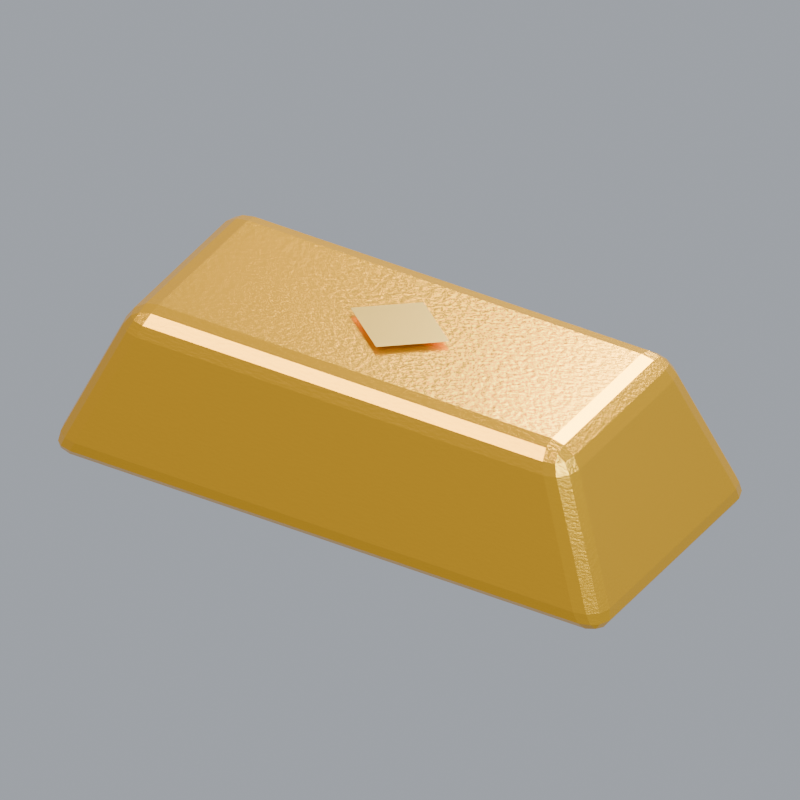 # Source: icon_gold_bar.blend  (saved by Blender 4.5.91; exported with 4.5.12 LTS)
import bpy
from mathutils import Matrix  # noqa: F401  (used for matrix-valued properties, if any)

bpy.ops.wm.read_factory_settings(use_empty=True)
scene = bpy.context.scene
scene.name = 'Scene'

# ---- collections
col_collection = bpy.data.collections.new('Collection'); scene.collection.children.link(col_collection)

# ---- materials (node trees are filled in below, after node groups)
mat_jewellery_gold_002 = bpy.data.materials.new('Jewellery gold.002')
mat_gold_highlight_002 = bpy.data.materials.new('Gold highlight.002')

# ---- material node trees
mat_jewellery_gold_002.use_nodes = True; mat_jewellery_gold_002.node_tree.nodes.clear()
_N = mat_jewellery_gold_002.node_tree.nodes; _L = mat_jewellery_gold_002.node_tree.links
n0 = _N.new('ShaderNodeBsdfPrincipled'); n0.name = 'Principled BSDF'; n0.location = (-200, 100)
n0.inputs[0].default_value = (0.8388, 0.4287, 0.02122, 1.0)
n0.inputs[1].default_value = 0.78
n0.inputs[2].default_value = 0.23
n1 = _N.new('ShaderNodeOutputMaterial'); n1.name = 'Material Output'; n1.location = (200, 100)
n2 = _N.new('ShaderNodeTexNoise'); n2.name = 'Noise Texture'; n2.location = (0, 0)
n2.inputs[2].default_value = 80.0
n3 = _N.new('ShaderNodeBump'); n3.name = 'Bump'; n3.location = (0, 0)
n3.inputs[0].default_value = 0.06
n3.inputs[1].default_value = 0.025
_L.new(n0.outputs[0], n1.inputs[0])
_L.new(n2.outputs[0], n3.inputs[3])
_L.new(n3.outputs[0], n0.inputs[5])
n1.is_active_output = True
mat_gold_highlight_002.use_nodes = True; mat_gold_highlight_002.node_tree.nodes.clear()
_N = mat_gold_highlight_002.node_tree.nodes; _L = mat_gold_highlight_002.node_tree.links
n0 = _N.new('ShaderNodeBsdfPrincipled'); n0.name = 'Principled BSDF'; n0.location = (-200, 100)
n0.inputs[0].default_value = (1.0, 0.6514, 0.147, 1.0)
n0.inputs[1].default_value = 0.72
n0.inputs[2].default_value = 0.19
n1 = _N.new('ShaderNodeOutputMaterial'); n1.name = 'Material Output'; n1.location = (200, 100)
_L.new(n0.outputs[0], n1.inputs[0])
n1.is_active_output = True

# ---- world
world_world = bpy.data.worlds.new('World'); scene.world = world_world
world_world.use_nodes = True; world_world.node_tree.nodes.clear()
_N = world_world.node_tree.nodes; _L = world_world.node_tree.links
n0 = _N.new('ShaderNodeOutputWorld'); n0.name = 'World Output'; n0.location = (200, 100)
n1 = _N.new('ShaderNodeBackground'); n1.name = 'Background'; n1.location = (-200, 100)
n1.inputs[0].default_value = (0.65, 0.7, 0.78, 1.0)
n1.inputs[1].default_value = 0.6
_L.new(n1.outputs[0], n0.inputs[0])
n0.is_active_output = True
world_world.color = (0.05088, 0.05088, 0.05088)
world_world.sun_shadow_jitter_overblur = 0.0

# ---- cameras
cam_ui_orthographic_camera_002 = bpy.data.cameras.new('UI orthographic camera.002')
cam_ui_orthographic_camera_002.type = 'ORTHO'
cam_ui_orthographic_camera_002.clip_start = 0.01
cam_ui_orthographic_camera_002.clip_end = 100.0
cam_ui_orthographic_camera_002.ortho_scale = 2.074

# ---- lights
light_warm_key_002 = bpy.data.lights.new('Warm key.002', 'AREA')
light_warm_key_002.color = (1.0, 0.89, 0.72)
light_warm_key_002.energy = 650.0
light_warm_key_002.shape = 'DISK'
light_warm_key_002.size = 5.0
light_cool_fill_002 = bpy.data.lights.new('Cool fill.002', 'AREA')
light_cool_fill_002.color = (0.73, 0.87, 1.0)
light_cool_fill_002.energy = 420.0
light_cool_fill_002.shape = 'DISK'
light_cool_fill_002.size = 4.0
light_edge_light_002 = bpy.data.lights.new('Edge light.002', 'AREA')
light_edge_light_002.color = (1.0, 0.96, 0.87)
light_edge_light_002.energy = 850.0
light_edge_light_002.shape = 'DISK'
light_edge_light_002.size = 4.0

# ---- meshes
me_stamped_bullion_ingot = bpy.data.meshes.new('Stamped bullion ingot')
me_stamped_bullion_ingot.from_pydata([(-0.7538, -0.3849, -0.1668), (-0.8252, -0.3191, -0.1699), (-0.785, -0.335, -0.23), (-0.7883, -0.3759, -0.1678), (-0.7682, -0.3839, -0.1978), (-0.8007, -0.3749, -0.1974), (-0.8301, -0.3269, -0.2005), (-0.8145, -0.3518, -0.1689), (-0.8191, -0.3579, -0.1982), (-0.7797, -0.3656, -0.221), (-0.8153, -0.3327, -0.2225), (-0.8087, -0.362, -0.2138), (0.7538, -0.3849, -0.1668), (0.785, -0.335, -0.23), (0.8252, -0.3191, -0.1699), (0.7682, -0.3839, -0.1978), (0.7883, -0.3759, -0.1678), (0.8007, -0.3749, -0.1974), (0.8153, -0.3327, -0.2225), (0.7797, -0.3656, -0.221), (0.8087, -0.362, -0.2138), (0.8145, -0.3518, -0.1689), (0.8301, -0.3269, -0.2005), (0.8191, -0.3579, -0.1982), (0.7538, 0.3849, -0.1668), (0.8252, 0.3191, -0.1699), (0.785, 0.335, -0.23), (0.7883, 0.3759, -0.1678), (0.7682, 0.3839, -0.1978), (0.8007, 0.3749, -0.1974), (0.8301, 0.3269, -0.2005), (0.8145, 0.3518, -0.1689), (0.8191, 0.3579, -0.1982), (0.7797, 0.3656, -0.221), (0.8153, 0.3327, -0.2225), (0.8087, 0.362, -0.2138), (-0.8252, 0.3191, -0.1699), (-0.7538, 0.3849, -0.1668), (-0.785, 0.335, -0.23), (-0.8145, 0.3518, -0.1689), (-0.8301, 0.3269, -0.2005), (-0.8191, 0.3579, -0.1982), (-0.7682, 0.3839, -0.1978), (-0.7883, 0.3759, -0.1678), (-0.8007, 0.3749, -0.1974), (-0.8153, 0.3327, -0.2225), (-0.7797, 0.3656, -0.221), (-0.8087, 0.362, -0.2138), (-0.6848, -0.2378, 0.1699), (-0.6161, -0.3051, 0.1668), (-0.595, -0.225, 0.23), (-0.6749, -0.271, 0.1689), (-0.6644, -0.231, 0.2005), (-0.6553, -0.2631, 0.1982), (-0.6049, -0.2893, 0.1978), (-0.6497, -0.2957, 0.1678), (-0.6376, -0.2805, 0.1974), (-0.6315, -0.2263, 0.2225), (-0.5971, -0.2599, 0.221), (-0.6321, -0.2598, 0.2138), (0.6161, -0.3051, 0.1668), (0.6848, -0.2378, 0.1699), (0.595, -0.225, 0.23), (0.6497, -0.2957, 0.1678), (0.6049, -0.2893, 0.1978), (0.6376, -0.2805, 0.1974), (0.6644, -0.231, 0.2005), (0.6749, -0.271, 0.1689), (0.6553, -0.2631, 0.1982), (0.5971, -0.2599, 0.221), (0.6315, -0.2263, 0.2225), (0.6321, -0.2598, 0.2138), (0.6848, 0.2378, 0.1699), (0.6161, 0.3051, 0.1668), (0.595, 0.225, 0.23), (0.6749, 0.271, 0.1689), (0.6644, 0.231, 0.2005), (0.6553, 0.2631, 0.1982), (0.6049, 0.2893, 0.1978), (0.6497, 0.2957, 0.1678), (0.6376, 0.2805, 0.1974), (0.6315, 0.2263, 0.2225), (0.5971, 0.2599, 0.221), (0.6321, 0.2598, 0.2138), (-0.6848, 0.2378, 0.1699), (-0.595, 0.225, 0.23), (-0.6161, 0.3051, 0.1668), (-0.6644, 0.231, 0.2005), (-0.6749, 0.271, 0.1689), (-0.6553, 0.2631, 0.1982), (-0.5971, 0.2599, 0.221), (-0.6315, 0.2263, 0.2225), (-0.6321, 0.2598, 0.2138), (-0.6497, 0.2957, 0.1678), (-0.6049, 0.2893, 0.1978), (-0.6376, 0.2805, 0.1974)], [], [(0, 3, 5, 4), (3, 7, 8, 5), (1, 6, 8, 7), (6, 10, 11, 8), (2, 9, 11, 10), (9, 4, 5, 11), (5, 8, 11), (12, 15, 17, 16), (15, 19, 20, 17), (13, 18, 20, 19), (18, 22, 23, 20), (14, 21, 23, 22), (21, 16, 17, 23), (17, 20, 23), (24, 27, 29, 28), (27, 31, 32, 29), (25, 30, 32, 31), (30, 34, 35, 32), (26, 33, 35, 34), (33, 28, 29, 35), (29, 32, 35), (36, 39, 41, 40), (39, 43, 44, 41), (37, 42, 44, 43), (42, 46, 47, 44), (38, 45, 47, 46), (45, 40, 41, 47), (41, 44, 47), (48, 51, 53, 52), (51, 55, 56, 53), (49, 54, 56, 55), (54, 58, 59, 56), (50, 57, 59, 58), (57, 52, 53, 59), (53, 56, 59), (60, 63, 65, 64), (63, 67, 68, 65), (61, 66, 68, 67), (66, 70, 71, 68), (62, 69, 71, 70), (69, 64, 65, 71), (65, 68, 71), (72, 75, 77, 76), (75, 79, 80, 77), (73, 78, 80, 79), (78, 82, 83, 80), (74, 81, 83, 82), (81, 76, 77, 83), (77, 80, 83), (84, 87, 89, 88), (87, 91, 92, 89), (85, 90, 92, 91), (90, 94, 95, 92), (86, 93, 95, 94), (93, 88, 89, 95), (89, 92, 95), (2, 13, 19, 9), (9, 19, 15, 4), (4, 15, 12, 0), (1, 36, 40, 6), (6, 40, 45, 10), (10, 45, 38, 2), (26, 38, 46, 33), (33, 46, 42, 28), (28, 42, 37, 24), (13, 26, 34, 18), (18, 34, 30, 22), (22, 30, 25, 14), (50, 85, 91, 57), (57, 91, 87, 52), (52, 87, 84, 48), (49, 60, 64, 54), (54, 64, 69, 58), (58, 69, 62, 50), (61, 72, 76, 66), (66, 76, 81, 70), (70, 81, 74, 62), (73, 86, 94, 78), (78, 94, 90, 82), (82, 90, 85, 74), (0, 49, 55, 3), (3, 55, 51, 7), (7, 51, 48, 1), (14, 61, 67, 21), (21, 67, 63, 16), (16, 63, 60, 12), (24, 73, 79, 27), (27, 79, 75, 31), (31, 75, 72, 25), (36, 84, 88, 39), (39, 88, 93, 43), (43, 93, 86, 37), (0, 12, 60, 49), (2, 38, 26, 13), (36, 1, 48, 84), (14, 25, 72, 61), (24, 37, 86, 73), (50, 62, 74, 85)])
_uv = me_stamped_bullion_ingot.uv_layers.new(name='UVMap')
_uv.uv.foreach_set('vector', [-0.7538, -0.1668, -0.7883, -0.1678, -0.8007, -0.1974, -0.7682, -0.1978, -0.7883, -0.1678, -0.8145, -0.1689, -0.8191, -0.1982, -0.8007, -0.1974, -0.3191, -0.1699, -0.3269, -0.2005, -0.3579, -0.1982, -0.3518, -0.1689, -0.3269, -0.2005, -0.3327, -0.2225, -0.362, -0.2138, -0.3579, -0.1982, -0.785, -0.335, -0.7797, -0.3656, -0.8087, -0.362, -0.8153, -0.3327, -0.7797, -0.221, -0.7682, -0.1978, -0.8007, -0.1974, -0.8087, -0.2138, -0.8007, -0.1974, -0.8191, -0.1982, -0.8087, -0.2138, 0.7538, -0.1668, 0.7682, -0.1978, 0.8007, -0.1974, 0.7883, -0.1678, 0.7682, -0.1978, 0.7797, -0.221, 0.8087, -0.2138, 0.8007, -0.1974, 0.785, -0.335, 0.8153, -0.3327, 0.8087, -0.362, 0.7797, -0.3656, -0.3327, -0.2225, -0.3269, -0.2005, -0.3579, -0.1982, -0.362, -0.2138, -0.3191, -0.1699, -0.3518, -0.1689, -0.3579, -0.1982, -0.3269, -0.2005, 0.8145, -0.1689, 0.7883, -0.1678, 0.8007, -0.1974, 0.8191, -0.1982, 0.8007, -0.1974, 0.8087, -0.2138, 0.8191, -0.1982, 0.7538, -0.1668, 0.7883, -0.1678, 0.8007, -0.1974, 0.7682, -0.1978, 0.7883, -0.1678, 0.8145, -0.1689, 0.8191, -0.1982, 0.8007, -0.1974, 0.3191, -0.1699, 0.3269, -0.2005, 0.3579, -0.1982, 0.3518, -0.1689, 0.3269, -0.2005, 0.3327, -0.2225, 0.362, -0.2138, 0.3579, -0.1982, 0.785, 0.335, 0.7797, 0.3656, 0.8087, 0.362, 0.8153, 0.3327, 0.7797, -0.221, 0.7682, -0.1978, 0.8007, -0.1974, 0.8087, -0.2138, 0.8007, -0.1974, 0.8191, -0.1982, 0.8087, -0.2138, 0.3191, -0.1699, 0.3518, -0.1689, 0.3579, -0.1982, 0.3269, -0.2005, -0.8145, -0.1689, -0.7883, -0.1678, -0.8007, -0.1974, -0.8191, -0.1982, -0.7538, -0.1668, -0.7682, -0.1978, -0.8007, -0.1974, -0.7883, -0.1678, -0.7682, -0.1978, -0.7797, -0.221, -0.8087, -0.2138, -0.8007, -0.1974, -0.785, 0.335, -0.8153, 0.3327, -0.8087, 0.362, -0.7797, 0.3656, 0.3327, -0.2225, 0.3269, -0.2005, 0.3579, -0.1982, 0.362, -0.2138, -0.8191, -0.1982, -0.8007, -0.1974, -0.8087, -0.2138, -0.2378, 0.1699, -0.271, 0.1689, -0.2631, 0.1982, -0.231, 0.2005, -0.6749, 0.1689, -0.6497, 0.1678, -0.6376, 0.1974, -0.6553, 0.1982, -0.6161, 0.1668, -0.6049, 0.1978, -0.6376, 0.1974, -0.6497, 0.1678, -0.6049, -0.2893, -0.5971, -0.2599, -0.6321, -0.2598, -0.6376, -0.2805, -0.595, -0.225, -0.6315, -0.2263, -0.6321, -0.2598, -0.5971, -0.2599, -0.6315, -0.2263, -0.6644, -0.231, -0.6553, -0.2631, -0.6321, -0.2598, -0.6553, -0.2631, -0.6376, -0.2805, -0.6321, -0.2598, 0.6161, 0.1668, 0.6497, 0.1678, 0.6376, 0.1974, 0.6049, 0.1978, 0.6497, 0.1678, 0.6749, 0.1689, 0.6553, 0.1982, 0.6376, 0.1974, -0.2378, 0.1699, -0.231, 0.2005, -0.2631, 0.1982, -0.271, 0.1689, 0.6644, -0.231, 0.6315, -0.2263, 0.6321, -0.2598, 0.6553, -0.2631, 0.595, -0.225, 0.5971, -0.2599, 0.6321, -0.2598, 0.6315, -0.2263, 0.5971, -0.2599, 0.6049, -0.2893, 0.6376, -0.2805, 0.6321, -0.2598, 0.6376, -0.2805, 0.6553, -0.2631, 0.6321, -0.2598, 0.2378, 0.1699, 0.271, 0.1689, 0.2631, 0.1982, 0.231, 0.2005, 0.6749, 0.1689, 0.6497, 0.1678, 0.6376, 0.1974, 0.6553, 0.1982, 0.6161, 0.1668, 0.6049, 0.1978, 0.6376, 0.1974, 0.6497, 0.1678, 0.6049, 0.2893, 0.5971, 0.2599, 0.6321, 0.2598, 0.6376, 0.2805, 0.595, 0.225, 0.6315, 0.2263, 0.6321, 0.2598, 0.5971, 0.2599, 0.6315, 0.2263, 0.6644, 0.231, 0.6553, 0.2631, 0.6321, 0.2598, 0.6553, 0.2631, 0.6376, 0.2805, 0.6321, 0.2598, 0.2378, 0.1699, 0.231, 0.2005, 0.2631, 0.1982, 0.271, 0.1689, -0.6644, 0.231, -0.6315, 0.2263, -0.6321, 0.2598, -0.6553, 0.2631, -0.595, 0.225, -0.5971, 0.2599, -0.6321, 0.2598, -0.6315, 0.2263, -0.5971, 0.2599, -0.6049, 0.2893, -0.6376, 0.2805, -0.6321, 0.2598, -0.6161, 0.1668, -0.6497, 0.1678, -0.6376, 0.1974, -0.6049, 0.1978, -0.6497, 0.1678, -0.6749, 0.1689, -0.6553, 0.1982, -0.6376, 0.1974, -0.6553, 0.2631, -0.6321, 0.2598, -0.6376, 0.2805, -0.785, -0.335, 0.785, -0.335, 0.7797, -0.3656, -0.7797, -0.3656, -0.7797, -0.221, 0.7797, -0.221, 0.7682, -0.1978, -0.7682, -0.1978, -0.7682, -0.1978, 0.7682, -0.1978, 0.7538, -0.1668, -0.7538, -0.1668, -0.3191, -0.1699, 0.3191, -0.1699, 0.3269, -0.2005, -0.3269, -0.2005, -0.3269, -0.2005, 0.3269, -0.2005, 0.3327, -0.2225, -0.3327, -0.2225, -0.8153, -0.3327, -0.8153, 0.3327, -0.785, 0.335, -0.785, -0.335, 0.785, 0.335, -0.785, 0.335, -0.7797, 0.3656, 0.7797, 0.3656, 0.7797, -0.221, -0.7797, -0.221, -0.7682, -0.1978, 0.7682, -0.1978, 0.7682, -0.1978, -0.7682, -0.1978, -0.7538, -0.1668, 0.7538, -0.1668, 0.785, -0.335, 0.785, 0.335, 0.8153, 0.3327, 0.8153, -0.3327, -0.3327, -0.2225, 0.3327, -0.2225, 0.3269, -0.2005, -0.3269, -0.2005, -0.3269, -0.2005, 0.3269, -0.2005, 0.3191, -0.1699, -0.3191, -0.1699, -0.595, -0.225, -0.595, 0.225, -0.6315, 0.2263, -0.6315, -0.2263, -0.6315, -0.2263, -0.6315, 0.2263, -0.6644, 0.231, -0.6644, -0.231, -0.231, 0.2005, 0.231, 0.2005, 0.2378, 0.1699, -0.2378, 0.1699, -0.6161, 0.1668, 0.6161, 0.1668, 0.6049, 0.1978, -0.6049, 0.1978, -0.6049, -0.2893, 0.6049, -0.2893, 0.5971, -0.2599, -0.5971, -0.2599, -0.5971, -0.2599, 0.5971, -0.2599, 0.595, -0.225, -0.595, -0.225, -0.2378, 0.1699, 0.2378, 0.1699, 0.231, 0.2005, -0.231, 0.2005, 0.6644, -0.231, 0.6644, 0.231, 0.6315, 0.2263, 0.6315, -0.2263, 0.6315, -0.2263, 0.6315, 0.2263, 0.595, 0.225, 0.595, -0.225, 0.6161, 0.1668, -0.6161, 0.1668, -0.6049, 0.1978, 0.6049, 0.1978, 0.6049, 0.2893, -0.6049, 0.2893, -0.5971, 0.2599, 0.5971, 0.2599, 0.5971, 0.2599, -0.5971, 0.2599, -0.595, 0.225, 0.595, 0.225, -0.7538, -0.1668, -0.6161, 0.1668, -0.6497, 0.1678, -0.7883, -0.1678, -0.7883, -0.1678, -0.6497, 0.1678, -0.6749, 0.1689, -0.8145, -0.1689, -0.3518, -0.1689, -0.271, 0.1689, -0.2378, 0.1699, -0.3191, -0.1699, -0.3191, -0.1699, -0.2378, 0.1699, -0.271, 0.1689, -0.3518, -0.1689, 0.8145, -0.1689, 0.6749, 0.1689, 0.6497, 0.1678, 0.7883, -0.1678, 0.7883, -0.1678, 0.6497, 0.1678, 0.6161, 0.1668, 0.7538, -0.1668, 0.7538, -0.1668, 0.6161, 0.1668, 0.6497, 0.1678, 0.7883, -0.1678, 0.7883, -0.1678, 0.6497, 0.1678, 0.6749, 0.1689, 0.8145, -0.1689, 0.3518, -0.1689, 0.271, 0.1689, 0.2378, 0.1699, 0.3191, -0.1699, 0.3191, -0.1699, 0.2378, 0.1699, 0.271, 0.1689, 0.3518, -0.1689, -0.8145, -0.1689, -0.6749, 0.1689, -0.6497, 0.1678, -0.7883, -0.1678, -0.7883, -0.1678, -0.6497, 0.1678, -0.6161, 0.1668, -0.7538, -0.1668, -0.7538, -0.1668, 0.7538, -0.1668, 0.6161, 0.1668, -0.6161, 0.1668, -0.785, -0.335, -0.785, 0.335, 0.785, 0.335, 0.785, -0.335, 0.3191, -0.1699, -0.3191, -0.1699, -0.2378, 0.1699, 0.2378, 0.1699, -0.3191, -0.1699, 0.3191, -0.1699, 0.2378, 0.1699, -0.2378, 0.1699, 0.7538, -0.1668, -0.7538, -0.1668, -0.6161, 0.1668, 0.6161, 0.1668, -0.595, -0.225, 0.595, -0.225, 0.595, 0.225, -0.595, 0.225])
me_stamped_bullion_ingot.materials.append(mat_jewellery_gold_002)
me_stamped_bullion_ingot.update()
me_bullion_diamond_hallmark = bpy.data.meshes.new('Bullion diamond hallmark')
me_bullion_diamond_hallmark.from_pydata([(0.0, -0.12, 0.245), (0.15, 0.0, 0.245), (0.0, 0.12, 0.245), (-0.15, 0.0, 0.245)], [], [(0, 1, 2, 3)])
_uv = me_bullion_diamond_hallmark.uv_layers.new(name='UVMap')
_uv.uv.foreach_set('vector', [0.0, -0.12, 0.15, 0.0, 0.0, 0.12, -0.15, 0.0])
me_bullion_diamond_hallmark.materials.append(mat_gold_highlight_002)
me_bullion_diamond_hallmark.update()

# ---- objects
ob_stamped_bullion_ingot = bpy.data.objects.new('Stamped bullion ingot', me_stamped_bullion_ingot)
ob_bullion_diamond_hallmark = bpy.data.objects.new('Bullion diamond hallmark', me_bullion_diamond_hallmark)
ob_warm_key = bpy.data.objects.new('Warm key', light_warm_key_002)
ob_cool_fill = bpy.data.objects.new('Cool fill', light_cool_fill_002)
ob_edge_light = bpy.data.objects.new('Edge light', light_edge_light_002)
ob_ui_orthographic_camera = bpy.data.objects.new('UI orthographic camera', cam_ui_orthographic_camera_002)

# ---- transforms, parenting, visibility, modifiers, constraints
ob_stamped_bullion_ingot.location = (0.0, 0.0, 0.0)
ob_bullion_diamond_hallmark.location = (0.0, 0.0, 0.0)
ob_warm_key.location = (-3.0, -4.0, 6.0)
ob_warm_key.rotation_euler = (0.6947, -4.874e-08, -0.6435)
ob_cool_fill.location = (4.0, -1.0, 3.0)
ob_cool_fill.rotation_euler = (0.9418, 9.221e-09, 1.326)
ob_edge_light.location = (0.0, 4.0, 4.0)
ob_edge_light.rotation_euler = (0.7854, -6.182e-08, -3.142)
ob_ui_orthographic_camera.location = (2.406, -4.01, 3.216)
ob_ui_orthographic_camera.rotation_euler = (0.9695, 8.813e-08, 0.5404)

# ---- collection membership
scene.collection.objects.link(ob_stamped_bullion_ingot)
scene.collection.objects.link(ob_bullion_diamond_hallmark)
scene.collection.objects.link(ob_warm_key)
scene.collection.objects.link(ob_cool_fill)
scene.collection.objects.link(ob_edge_light)
scene.collection.objects.link(ob_ui_orthographic_camera)

# ---- scene / render settings (as saved in the file)
scene.camera = ob_ui_orthographic_camera
scene.frame_start = 1; scene.frame_end = 250; scene.frame_set(1)
scene.render.engine = 'CYCLES'
scene.render.resolution_x = 512
scene.render.resolution_y = 512
scene.render.film_transparent = True
scene.cycles.samples = 24
scene.cycles.max_bounces = 5
bpy.context.view_layer.update()
